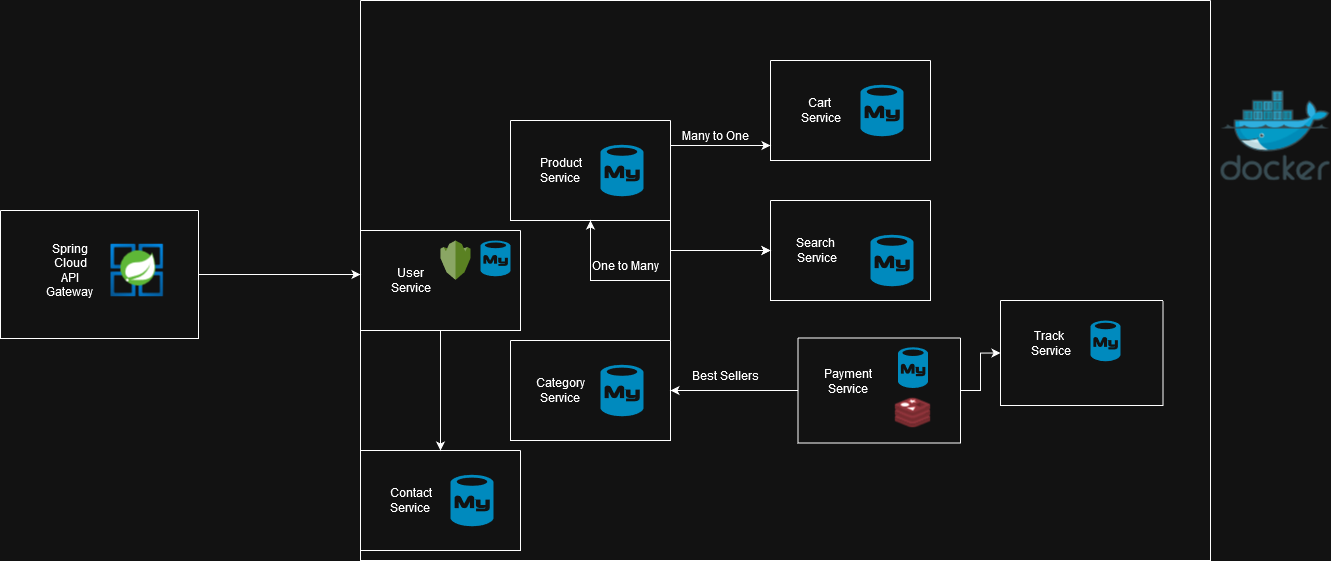

The diagram above was exported from draw.io. Its source (the exported page's mxGraphModel, read from the mxfile embedded in the PNG):
<mxGraphModel dx="1436" dy="1033" grid="1" gridSize="10" guides="1" tooltips="1" connect="1" arrows="1" fold="1" page="1" pageScale="1" pageWidth="850" pageHeight="1100" math="0" shadow="0">
  <root>
    <mxCell id="0" />
    <mxCell id="1" parent="0" />
    <mxCell id="avRlB6jXSbcQJ9hsv8KI-2" value="" style="swimlane;startSize=0;" vertex="1" parent="1">
      <mxGeometry y="180" width="850" height="560" as="geometry" />
    </mxCell>
    <mxCell id="avRlB6jXSbcQJ9hsv8KI-47" style="edgeStyle=orthogonalEdgeStyle;rounded=0;orthogonalLoop=1;jettySize=auto;html=1;exitX=1;exitY=1;exitDx=0;exitDy=0;entryX=0;entryY=0.5;entryDx=0;entryDy=0;" edge="1" parent="avRlB6jXSbcQJ9hsv8KI-2" source="avRlB6jXSbcQJ9hsv8KI-17" target="avRlB6jXSbcQJ9hsv8KI-36">
      <mxGeometry relative="1" as="geometry" />
    </mxCell>
    <mxCell id="avRlB6jXSbcQJ9hsv8KI-17" value="" style="swimlane;startSize=0;" vertex="1" parent="avRlB6jXSbcQJ9hsv8KI-2">
      <mxGeometry x="150" y="120" width="160" height="100" as="geometry" />
    </mxCell>
    <mxCell id="avRlB6jXSbcQJ9hsv8KI-20" value="&lt;div&gt;Product &lt;br&gt;&lt;/div&gt;&lt;div&gt;Service&lt;br&gt;&lt;/div&gt;" style="text;html=1;align=center;verticalAlign=middle;resizable=0;points=[];autosize=1;strokeColor=none;fillColor=none;" vertex="1" parent="avRlB6jXSbcQJ9hsv8KI-17">
      <mxGeometry x="20" y="30" width="60" height="40" as="geometry" />
    </mxCell>
    <mxCell id="avRlB6jXSbcQJ9hsv8KI-21" value="" style="verticalLabelPosition=bottom;html=1;verticalAlign=top;align=center;strokeColor=none;fillColor=#00BEF2;shape=mxgraph.azure.mysql_database;" vertex="1" parent="avRlB6jXSbcQJ9hsv8KI-17">
      <mxGeometry x="90" y="24.25" width="43" height="51.5" as="geometry" />
    </mxCell>
    <mxCell id="avRlB6jXSbcQJ9hsv8KI-22" value="" style="swimlane;startSize=0;" vertex="1" parent="avRlB6jXSbcQJ9hsv8KI-2">
      <mxGeometry x="410" y="60" width="160" height="100" as="geometry" />
    </mxCell>
    <mxCell id="avRlB6jXSbcQJ9hsv8KI-23" value="&lt;div&gt;Cart&amp;nbsp;&lt;/div&gt;&lt;div&gt;Service&lt;/div&gt;" style="text;html=1;align=center;verticalAlign=middle;resizable=0;points=[];autosize=1;strokeColor=none;fillColor=none;" vertex="1" parent="avRlB6jXSbcQJ9hsv8KI-22">
      <mxGeometry x="20" y="30" width="60" height="40" as="geometry" />
    </mxCell>
    <mxCell id="avRlB6jXSbcQJ9hsv8KI-24" value="" style="verticalLabelPosition=bottom;html=1;verticalAlign=top;align=center;strokeColor=none;fillColor=#00BEF2;shape=mxgraph.azure.mysql_database;" vertex="1" parent="avRlB6jXSbcQJ9hsv8KI-22">
      <mxGeometry x="90" y="24.25" width="43" height="51.5" as="geometry" />
    </mxCell>
    <mxCell id="avRlB6jXSbcQJ9hsv8KI-25" style="edgeStyle=orthogonalEdgeStyle;rounded=0;orthogonalLoop=1;jettySize=auto;html=1;exitX=1;exitY=0.25;exitDx=0;exitDy=0;entryX=0;entryY=0.85;entryDx=0;entryDy=0;entryPerimeter=0;" edge="1" parent="avRlB6jXSbcQJ9hsv8KI-2" source="avRlB6jXSbcQJ9hsv8KI-17" target="avRlB6jXSbcQJ9hsv8KI-22">
      <mxGeometry relative="1" as="geometry" />
    </mxCell>
    <mxCell id="avRlB6jXSbcQJ9hsv8KI-29" style="edgeStyle=orthogonalEdgeStyle;rounded=0;orthogonalLoop=1;jettySize=auto;html=1;exitX=1;exitY=0;exitDx=0;exitDy=0;entryX=0.5;entryY=1;entryDx=0;entryDy=0;" edge="1" parent="avRlB6jXSbcQJ9hsv8KI-2" source="avRlB6jXSbcQJ9hsv8KI-26" target="avRlB6jXSbcQJ9hsv8KI-17">
      <mxGeometry relative="1" as="geometry" />
    </mxCell>
    <mxCell id="avRlB6jXSbcQJ9hsv8KI-26" value="" style="swimlane;startSize=0;" vertex="1" parent="avRlB6jXSbcQJ9hsv8KI-2">
      <mxGeometry x="150" y="340" width="160" height="100" as="geometry" />
    </mxCell>
    <mxCell id="avRlB6jXSbcQJ9hsv8KI-27" value="&lt;div&gt;Category&lt;/div&gt;&lt;div&gt;Service&lt;br&gt;&lt;/div&gt;" style="text;html=1;align=center;verticalAlign=middle;resizable=0;points=[];autosize=1;strokeColor=none;fillColor=none;" vertex="1" parent="avRlB6jXSbcQJ9hsv8KI-26">
      <mxGeometry x="15" y="30" width="70" height="40" as="geometry" />
    </mxCell>
    <mxCell id="avRlB6jXSbcQJ9hsv8KI-28" value="" style="verticalLabelPosition=bottom;html=1;verticalAlign=top;align=center;strokeColor=none;fillColor=#00BEF2;shape=mxgraph.azure.mysql_database;" vertex="1" parent="avRlB6jXSbcQJ9hsv8KI-26">
      <mxGeometry x="90" y="24.25" width="43" height="51.5" as="geometry" />
    </mxCell>
    <mxCell id="avRlB6jXSbcQJ9hsv8KI-30" value="One to Many" style="text;html=1;align=center;verticalAlign=middle;resizable=0;points=[];autosize=1;strokeColor=none;fillColor=none;" vertex="1" parent="avRlB6jXSbcQJ9hsv8KI-2">
      <mxGeometry x="220" y="250" width="90" height="30" as="geometry" />
    </mxCell>
    <mxCell id="avRlB6jXSbcQJ9hsv8KI-34" style="edgeStyle=orthogonalEdgeStyle;rounded=0;orthogonalLoop=1;jettySize=auto;html=1;exitX=0;exitY=0.5;exitDx=0;exitDy=0;entryX=1;entryY=0.5;entryDx=0;entryDy=0;" edge="1" parent="avRlB6jXSbcQJ9hsv8KI-2" source="avRlB6jXSbcQJ9hsv8KI-31" target="avRlB6jXSbcQJ9hsv8KI-26">
      <mxGeometry relative="1" as="geometry" />
    </mxCell>
    <mxCell id="avRlB6jXSbcQJ9hsv8KI-64" style="edgeStyle=orthogonalEdgeStyle;rounded=0;orthogonalLoop=1;jettySize=auto;html=1;exitX=1;exitY=0.5;exitDx=0;exitDy=0;entryX=0;entryY=0.5;entryDx=0;entryDy=0;" edge="1" parent="avRlB6jXSbcQJ9hsv8KI-2" source="avRlB6jXSbcQJ9hsv8KI-31" target="avRlB6jXSbcQJ9hsv8KI-60">
      <mxGeometry relative="1" as="geometry" />
    </mxCell>
    <mxCell id="avRlB6jXSbcQJ9hsv8KI-31" value="" style="swimlane;startSize=0;" vertex="1" parent="avRlB6jXSbcQJ9hsv8KI-2">
      <mxGeometry x="437.5" y="337.5" width="162.5" height="105" as="geometry" />
    </mxCell>
    <mxCell id="avRlB6jXSbcQJ9hsv8KI-32" value="&lt;div&gt;Payment&lt;/div&gt;&lt;div&gt;Service&lt;/div&gt;&lt;div&gt;&lt;br&gt;&lt;/div&gt;" style="text;html=1;align=center;verticalAlign=middle;resizable=0;points=[];autosize=1;strokeColor=none;fillColor=none;" vertex="1" parent="avRlB6jXSbcQJ9hsv8KI-31">
      <mxGeometry x="15" y="20" width="70" height="60" as="geometry" />
    </mxCell>
    <mxCell id="avRlB6jXSbcQJ9hsv8KI-38" value="" style="verticalLabelPosition=bottom;html=1;verticalAlign=top;align=center;strokeColor=none;fillColor=#00BEF2;shape=mxgraph.azure.mysql_database;" vertex="1" parent="avRlB6jXSbcQJ9hsv8KI-31">
      <mxGeometry x="100" y="9.25" width="30" height="40.75" as="geometry" />
    </mxCell>
    <mxCell id="avRlB6jXSbcQJ9hsv8KI-42" value="" style="image;sketch=0;aspect=fixed;html=1;points=[];align=center;fontSize=12;image=img/lib/mscae/Cache_Redis_Product.svg;" vertex="1" parent="avRlB6jXSbcQJ9hsv8KI-31">
      <mxGeometry x="97.14" y="60" width="35.71" height="30" as="geometry" />
    </mxCell>
    <mxCell id="avRlB6jXSbcQJ9hsv8KI-35" value="Best Sellers" style="text;html=1;align=center;verticalAlign=middle;resizable=0;points=[];autosize=1;strokeColor=none;fillColor=none;" vertex="1" parent="avRlB6jXSbcQJ9hsv8KI-2">
      <mxGeometry x="320" y="360" width="90" height="30" as="geometry" />
    </mxCell>
    <mxCell id="avRlB6jXSbcQJ9hsv8KI-50" style="edgeStyle=orthogonalEdgeStyle;rounded=0;orthogonalLoop=1;jettySize=auto;html=1;exitX=0;exitY=0.5;exitDx=0;exitDy=0;" edge="1" parent="avRlB6jXSbcQJ9hsv8KI-2" source="avRlB6jXSbcQJ9hsv8KI-36">
      <mxGeometry relative="1" as="geometry">
        <mxPoint x="410" y="250" as="targetPoint" />
      </mxGeometry>
    </mxCell>
    <mxCell id="avRlB6jXSbcQJ9hsv8KI-36" value="" style="swimlane;startSize=0;" vertex="1" parent="avRlB6jXSbcQJ9hsv8KI-2">
      <mxGeometry x="410" y="200" width="160" height="100" as="geometry" />
    </mxCell>
    <mxCell id="avRlB6jXSbcQJ9hsv8KI-39" value="&lt;div&gt;Search&lt;/div&gt;&lt;div&gt;&amp;nbsp;Service&lt;/div&gt;" style="text;html=1;align=center;verticalAlign=middle;resizable=0;points=[];autosize=1;strokeColor=none;fillColor=none;" vertex="1" parent="avRlB6jXSbcQJ9hsv8KI-36">
      <mxGeometry x="10" y="30" width="70" height="40" as="geometry" />
    </mxCell>
    <mxCell id="avRlB6jXSbcQJ9hsv8KI-41" value="" style="verticalLabelPosition=bottom;html=1;verticalAlign=top;align=center;strokeColor=none;fillColor=#00BEF2;shape=mxgraph.azure.mysql_database;" vertex="1" parent="avRlB6jXSbcQJ9hsv8KI-36">
      <mxGeometry x="100" y="34.25" width="43" height="51.5" as="geometry" />
    </mxCell>
    <mxCell id="avRlB6jXSbcQJ9hsv8KI-43" value="" style="swimlane;startSize=0;" vertex="1" parent="avRlB6jXSbcQJ9hsv8KI-2">
      <mxGeometry y="450" width="160" height="100" as="geometry" />
    </mxCell>
    <mxCell id="avRlB6jXSbcQJ9hsv8KI-44" value="&lt;div&gt;Contact&lt;/div&gt;&lt;div&gt;Service&lt;br&gt;&lt;/div&gt;" style="text;html=1;align=center;verticalAlign=middle;resizable=0;points=[];autosize=1;strokeColor=none;fillColor=none;" vertex="1" parent="avRlB6jXSbcQJ9hsv8KI-43">
      <mxGeometry x="20" y="30" width="60" height="40" as="geometry" />
    </mxCell>
    <mxCell id="avRlB6jXSbcQJ9hsv8KI-45" value="" style="verticalLabelPosition=bottom;html=1;verticalAlign=top;align=center;strokeColor=none;fillColor=#00BEF2;shape=mxgraph.azure.mysql_database;" vertex="1" parent="avRlB6jXSbcQJ9hsv8KI-43">
      <mxGeometry x="90" y="24.25" width="43" height="51.5" as="geometry" />
    </mxCell>
    <mxCell id="avRlB6jXSbcQJ9hsv8KI-46" value="Many to One" style="text;html=1;align=center;verticalAlign=middle;resizable=0;points=[];autosize=1;strokeColor=none;fillColor=none;" vertex="1" parent="avRlB6jXSbcQJ9hsv8KI-2">
      <mxGeometry x="310" y="120" width="90" height="30" as="geometry" />
    </mxCell>
    <mxCell id="avRlB6jXSbcQJ9hsv8KI-49" style="edgeStyle=orthogonalEdgeStyle;rounded=0;orthogonalLoop=1;jettySize=auto;html=1;exitX=1;exitY=0;exitDx=0;exitDy=0;entryX=0;entryY=0.5;entryDx=0;entryDy=0;" edge="1" parent="avRlB6jXSbcQJ9hsv8KI-2" source="avRlB6jXSbcQJ9hsv8KI-26" target="avRlB6jXSbcQJ9hsv8KI-36">
      <mxGeometry relative="1" as="geometry" />
    </mxCell>
    <mxCell id="avRlB6jXSbcQJ9hsv8KI-59" style="edgeStyle=orthogonalEdgeStyle;rounded=0;orthogonalLoop=1;jettySize=auto;html=1;exitX=0.5;exitY=1;exitDx=0;exitDy=0;entryX=0.5;entryY=0;entryDx=0;entryDy=0;" edge="1" parent="avRlB6jXSbcQJ9hsv8KI-2" source="avRlB6jXSbcQJ9hsv8KI-54" target="avRlB6jXSbcQJ9hsv8KI-43">
      <mxGeometry relative="1" as="geometry" />
    </mxCell>
    <mxCell id="avRlB6jXSbcQJ9hsv8KI-54" value="" style="swimlane;startSize=0;" vertex="1" parent="avRlB6jXSbcQJ9hsv8KI-2">
      <mxGeometry y="230" width="160" height="100" as="geometry" />
    </mxCell>
    <mxCell id="avRlB6jXSbcQJ9hsv8KI-55" value="&lt;div&gt;User&lt;/div&gt;&lt;div&gt;Service&lt;br&gt;&lt;/div&gt;" style="text;html=1;align=center;verticalAlign=middle;resizable=0;points=[];autosize=1;strokeColor=none;fillColor=none;" vertex="1" parent="avRlB6jXSbcQJ9hsv8KI-54">
      <mxGeometry x="20" y="30" width="60" height="40" as="geometry" />
    </mxCell>
    <mxCell id="avRlB6jXSbcQJ9hsv8KI-56" value="" style="verticalLabelPosition=bottom;html=1;verticalAlign=top;align=center;strokeColor=none;fillColor=#00BEF2;shape=mxgraph.azure.mysql_database;" vertex="1" parent="avRlB6jXSbcQJ9hsv8KI-54">
      <mxGeometry x="120" y="10" width="30" height="35.75" as="geometry" />
    </mxCell>
    <mxCell id="avRlB6jXSbcQJ9hsv8KI-57" value="" style="outlineConnect=0;dashed=0;verticalLabelPosition=bottom;verticalAlign=top;align=center;html=1;shape=mxgraph.aws3.kms;fillColor=#759C3E;gradientColor=none;" vertex="1" parent="avRlB6jXSbcQJ9hsv8KI-54">
      <mxGeometry x="80" y="10" width="30" height="39.37" as="geometry" />
    </mxCell>
    <mxCell id="avRlB6jXSbcQJ9hsv8KI-60" value="" style="swimlane;startSize=0;" vertex="1" parent="avRlB6jXSbcQJ9hsv8KI-2">
      <mxGeometry x="640" y="300" width="162.5" height="105" as="geometry" />
    </mxCell>
    <mxCell id="avRlB6jXSbcQJ9hsv8KI-61" value="&lt;div&gt;Track&amp;nbsp;&lt;/div&gt;&lt;div&gt;Service&lt;/div&gt;&lt;div&gt;&lt;br&gt;&lt;/div&gt;" style="text;html=1;align=center;verticalAlign=middle;resizable=0;points=[];autosize=1;strokeColor=none;fillColor=none;" vertex="1" parent="avRlB6jXSbcQJ9hsv8KI-60">
      <mxGeometry x="20" y="20" width="60" height="60" as="geometry" />
    </mxCell>
    <mxCell id="avRlB6jXSbcQJ9hsv8KI-62" value="" style="verticalLabelPosition=bottom;html=1;verticalAlign=top;align=center;strokeColor=none;fillColor=#00BEF2;shape=mxgraph.azure.mysql_database;" vertex="1" parent="avRlB6jXSbcQJ9hsv8KI-60">
      <mxGeometry x="90" y="20" width="30" height="40.75" as="geometry" />
    </mxCell>
    <mxCell id="avRlB6jXSbcQJ9hsv8KI-16" style="edgeStyle=orthogonalEdgeStyle;rounded=0;orthogonalLoop=1;jettySize=auto;html=1;exitX=1;exitY=0.5;exitDx=0;exitDy=0;" edge="1" parent="1" source="avRlB6jXSbcQJ9hsv8KI-13">
      <mxGeometry relative="1" as="geometry">
        <mxPoint y="454" as="targetPoint" />
      </mxGeometry>
    </mxCell>
    <mxCell id="avRlB6jXSbcQJ9hsv8KI-13" value="" style="swimlane;startSize=0;" vertex="1" parent="1">
      <mxGeometry x="-360" y="390" width="198" height="128" as="geometry" />
    </mxCell>
    <mxCell id="avRlB6jXSbcQJ9hsv8KI-14" value="&lt;div&gt;Spring Cloud&lt;/div&gt;&lt;div&gt;API &lt;br&gt;&lt;/div&gt;&lt;div&gt;Gateway&lt;br&gt;&lt;/div&gt;" style="text;strokeColor=none;align=center;fillColor=none;html=1;verticalAlign=middle;whiteSpace=wrap;rounded=0;" vertex="1" parent="avRlB6jXSbcQJ9hsv8KI-13">
      <mxGeometry x="40" y="45" width="60" height="30" as="geometry" />
    </mxCell>
    <mxCell id="avRlB6jXSbcQJ9hsv8KI-15" value="" style="image;aspect=fixed;html=1;points=[];align=center;fontSize=12;image=img/lib/azure2/compute/Azure_Spring_Cloud.svg;" vertex="1" parent="avRlB6jXSbcQJ9hsv8KI-13">
      <mxGeometry x="110" y="33.5" width="53" height="53" as="geometry" />
    </mxCell>
    <mxCell id="avRlB6jXSbcQJ9hsv8KI-65" value="" style="image;sketch=0;aspect=fixed;html=1;points=[];align=center;fontSize=12;image=img/lib/mscae/Docker.svg;" vertex="1" parent="1">
      <mxGeometry x="860" y="270" width="109.76" height="90" as="geometry" />
    </mxCell>
  </root>
</mxGraphModel>